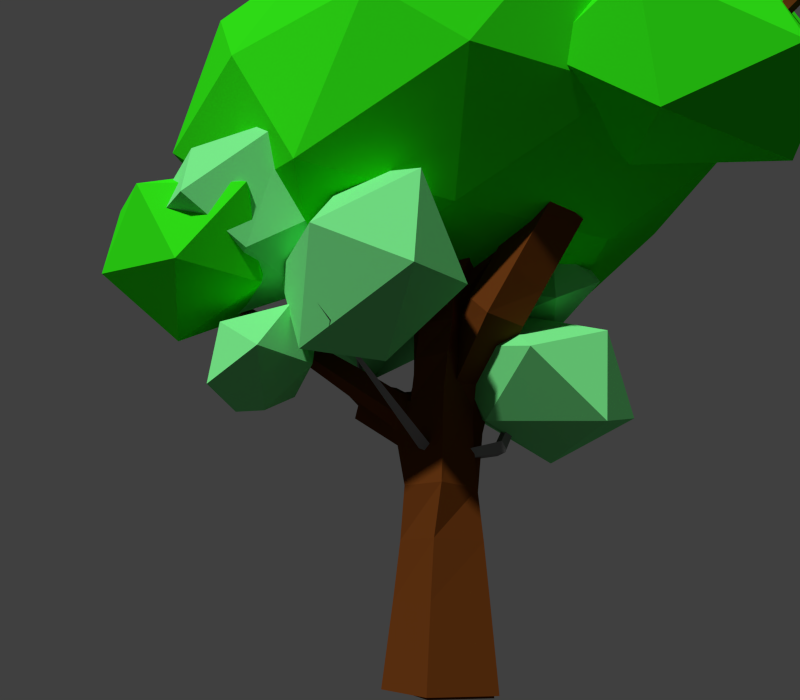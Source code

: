 # Source: fantacy_tree.blend  (saved by Blender 2.74.0; exported with 4.5.12 LTS)
import bpy
from mathutils import Matrix  # noqa: F401  (used for matrix-valued properties, if any)

bpy.ops.wm.read_factory_settings(use_empty=True)
scene = bpy.context.scene
scene.name = 'Scene'

# ---- collections
col_collection_1 = bpy.data.collections.new('Collection 1'); scene.collection.children.link(col_collection_1)

# ---- materials (node trees are filled in below, after node groups)
mat_leaf = bpy.data.materials.new('leaf')
mat_leaf.alpha_threshold = 0.0
mat_leaf.use_transparent_shadow = False
mat_leaf.diffuse_color = (0.03068, 0.8, 0.0091, 1.0)
mat_leaf.roughness = 0.5
mat_trunk_001 = bpy.data.materials.new('trunk.001')
mat_trunk_001.alpha_threshold = 0.0
mat_trunk_001.use_transparent_shadow = False
mat_trunk_001.diffuse_color = (0.1376, 0.03828, 0.006792, 1.0)
mat_trunk_001.roughness = 0.5
mat_trunk = bpy.data.materials.new('trunk')
mat_trunk.alpha_threshold = 0.0
mat_trunk.use_transparent_shadow = False
mat_trunk.diffuse_color = (0.2529, 0.2529, 0.2529, 1.0)
mat_trunk.roughness = 0.5
mat_trunk.line_color = (0.0, 0.0, 0.0, 1.0)
mat_material = bpy.data.materials.new('Material')
mat_material.alpha_threshold = 0.0
mat_material.use_transparent_shadow = False
mat_material.diffuse_color = (0.186, 0.8, 0.25, 1.0)
mat_material.roughness = 0.5

# ---- material node trees

# ---- world
world_world = bpy.data.worlds.new('World'); scene.world = world_world
world_world.color = (0.05088, 0.05088, 0.05088)
world_world.use_sun_shadow = False
world_world.sun_shadow_jitter_overblur = 0.0
world_world.cycles.sampling_method = 'MANUAL'
world_world.cycles.sample_map_resolution = 256

# ---- cameras
cam_camera = bpy.data.cameras.new('Camera')
cam_camera.clip_end = 100.0
cam_camera.lens = 35.0
cam_camera.sensor_width = 32.0
cam_camera.sensor_height = 18.0
cam_camera.ortho_scale = 7.314
cam_camera.dof.focus_distance = 0.0
cam_camera.dof.aperture_fstop = 128.0

# ---- meshes
me_icosphere_006 = bpy.data.meshes.new('Icosphere.006')
me_icosphere_006.from_pydata([(-0.002465, 0.01885, -0.8122), (0.7846, -0.5213, -0.2813), (-0.3263, -0.9359, -0.4406), (-1.192, -0.1213, -0.4209), (-0.2723, 0.9004, -0.3889), (0.8635, 0.6218, -0.4443), (0.2563, -0.8997, 0.3446), (-1.006, -0.5584, 0.4647), (-0.798, 0.7505, 0.4586), (0.2764, 0.8506, 0.3218), (0.9593, -0.01091, 0.4729), (-0.003855, -0.02216, 0.7936), (-0.2031, -0.6036, -0.8774), (0.4088, -0.3398, -0.6751), (0.199, -0.9114, -0.5583), (0.9437, 0.03908, -0.3643), (0.4805, 0.3654, -0.6854), (-0.6348, -0.03207, -0.6955), (-0.8178, -0.5805, -0.4374), (-0.1521, 0.6255, -0.7815), (-0.7521, 0.5142, -0.4257), (0.2986, 0.8594, -0.4445), (1.113, -0.2703, 0.1366), (1.03, 0.3521, -0.02598), (-0.0471, -1.09, 0.003857), (0.5966, -0.8261, -0.01302), (-1.158, -0.3486, 0.006486), (-0.9121, -1.063, 0.04333), (-0.6199, 0.9059, 0.05899), (-1.053, 0.3773, 0.03559), (0.6481, 0.8505, -0.05279), (1.265e-05, 1.0, -0.0002073), (0.7406, -0.5052, 0.4871), (-0.4266, -1.028, 0.4904), (-0.9018, 0.06519, 0.4277), (-0.2828, 0.8692, 0.415), (0.6937, 0.4897, 0.4246), (0.1462, -0.546, 0.6619), (0.5121, -0.07923, 0.8772), (-0.5252, -0.322, 0.6832), (-0.4548, 0.398, 0.6663), (0.1603, 0.4876, 0.6534)], [], [(0, 13, 12), (1, 13, 15), (0, 12, 17), (0, 17, 19), (0, 19, 16), (1, 15, 22), (2, 14, 24), (3, 18, 26), (4, 20, 28), (5, 21, 30), (1, 22, 25), (2, 24, 27), (3, 26, 29), (4, 28, 31), (5, 30, 23), (6, 32, 37), (7, 33, 39), (8, 34, 40), (9, 35, 41), (10, 36, 38), (38, 41, 11), (38, 36, 41), (36, 9, 41), (41, 40, 11), (41, 35, 40), (35, 8, 40), (40, 39, 11), (40, 34, 39), (34, 7, 39), (39, 37, 11), (39, 33, 37), (33, 6, 37), (37, 38, 11), (37, 32, 38), (32, 10, 38), (23, 36, 10), (23, 30, 36), (30, 9, 36), (31, 35, 9), (31, 28, 35), (28, 8, 35), (29, 34, 8), (29, 26, 34), (26, 7, 34), (27, 33, 7), (27, 24, 33), (24, 6, 33), (25, 32, 6), (25, 22, 32), (22, 10, 32), (30, 31, 9), (30, 21, 31), (21, 4, 31), (28, 29, 8), (28, 20, 29), (20, 3, 29), (26, 27, 7), (26, 18, 27), (18, 2, 27), (24, 25, 6), (24, 14, 25), (14, 1, 25), (22, 23, 10), (22, 15, 23), (15, 5, 23), (16, 21, 5), (16, 19, 21), (19, 4, 21), (19, 20, 4), (19, 17, 20), (17, 3, 20), (17, 18, 3), (17, 12, 18), (12, 2, 18), (15, 16, 5), (15, 13, 16), (13, 0, 16), (12, 14, 2), (12, 13, 14), (13, 1, 14)])
me_icosphere_006.materials.append(mat_leaf)
me_icosphere_006.use_remesh_preserve_volume = False
me_icosphere_006.use_remesh_preserve_attributes = False
me_icosphere_006.use_mirror_vertex_groups = False
me_icosphere_006.update()
me_plane_003 = bpy.data.meshes.new('Plane.003')
me_plane_003.from_pydata([(0.0, 0.0, 0.0), (0.2231, 2.161e-08, 1.953), (0.07964, 0.2945, 3.303), (1.147, 0.1362, 4.025), (-0.3506, 0.2832, 5.276), (1.772, 0.5873, 5.199)], [(0, 1), (1, 2), (2, 3), (2, 4), (3, 5)], [])
me_plane_003.materials.append(mat_trunk_001)
me_plane_003.use_remesh_preserve_volume = False
me_plane_003.use_remesh_preserve_attributes = False
me_plane_003.use_mirror_vertex_groups = False
me_plane_003.update()
me_plane_002 = bpy.data.meshes.new('Plane.002')
me_plane_002.from_pydata([(0.4548, 0.4564, -0.03751), (0.4548, -0.4564, -0.03751), (-0.4548, -0.4564, 0.03751), (-0.4548, 0.4564, 0.03751), (0.2291, 1.687, 5.284), (0.4362, 1.673, 5.255), (0.3723, 1.657, 5.494), (0.1603, 1.676, 5.529), (-0.9277, -1.484, 6.158), (-1.212, -1.415, 6.228), (-1.06, -1.296, 6.321), (-0.7881, -1.367, 6.259), (-1.944, -0.407, 4.06), (-1.925, -0.2057, 4.004), (-1.887, -0.1708, 4.25), (-1.915, -0.3704, 4.314), (-0.6538, 3.054, 6.81), (-0.5318, 3.044, 6.789), (-0.5503, 3.001, 6.89), (-0.6736, 3.012, 6.913), (2.48, 1.214, 5.879), (2.616, 1.087, 5.862), (2.616, 1.063, 5.979), (2.479, 1.189, 5.996), (4.434, 1.944, 6.873), (4.425, 1.835, 6.838), (4.3, 1.764, 6.859), (4.306, 1.871, 6.894), (0.223, 0.1545, 9.316), (0.1662, 0.09584, 9.363), (0.1061, 0.1377, 9.316), (0.1624, 0.1969, 9.271), (-0.05523, -1.93, 7.885), (-0.1706, -1.971, 7.918), (-0.1487, -1.882, 7.965), (-0.03493, -1.844, 7.934), (0.4608, 0.3858, 0.8935), (0.4608, -0.3858, 0.8935), (-0.3082, -0.3858, 0.9569), (-0.3082, 0.3858, 0.9569), (0.4641, 0.3329, 1.554), (0.4816, -0.3383, 1.554), (-0.1872, -0.3557, 1.61), (-0.2047, 0.3154, 1.61), (0.4731, 0.2691, 2.141), (0.5979, -0.2997, 2.141), (0.03102, -0.4241, 2.189), (-0.09382, 0.1447, 2.189), (0.4938, 0.1972, 3.203), (0.6158, -0.248, 3.203), (0.1028, -0.3694, 3.176), (-0.009398, 0.0581, 3.176), (0.5329, 0.1394, 3.608), (0.7203, -0.2486, 3.608), (0.3324, -0.4359, 3.62), (0.145, -0.04788, 3.62), (0.5829, 0.0924, 3.982), (0.818, -0.2342, 3.982), (0.4915, -0.4692, 3.994), (0.2564, -0.1426, 3.994), (0.6034, 0.0718, 4.338), (0.8375, -0.2217, 4.338), (0.5442, -0.4558, 4.348), (0.31, -0.1623, 4.348), (0.4182, 0.2149, 4.627), (0.7286, 0.2209, 4.627), (0.6328, 0.09723, 5.012), (0.4174, 0.1397, 4.928), (0.4267, 0.4644, 4.703), (0.7104, 0.4699, 4.703), (0.711, 0.4011, 4.978), (0.4279, 0.3952, 4.978), (0.4343, 0.6839, 4.771), (0.6943, 0.689, 4.771), (0.6955, 0.6256, 5.023), (0.4355, 0.6205, 5.023), (0.4412, 0.8861, 4.833), (0.6794, 0.8907, 4.833), (0.6806, 0.8326, 5.064), (0.4423, 0.8279, 5.064), (0.4477, 1.076, 4.891), (0.6655, 1.08, 4.891), (0.6609, 1.033, 5.109), (0.4333, 1.039, 5.121), (0.3899, 1.324, 5.024), (0.6095, 1.306, 4.998), (0.5436, 1.327, 5.272), (0.3114, 1.359, 5.313), (0.5672, -0.5899, 4.757), (0.2805, -0.4595, 4.759), (0.3451, -0.2238, 5.023), (0.6004, -0.408, 5.023), (0.318, -0.7852, 5.017), (0.01748, -0.6713, 5.044), (0.1362, -0.5251, 5.25), (0.4522, -0.6099, 5.226), (-0.06975, -0.9831, 5.361), (-0.376, -0.8832, 5.407), (-0.2446, -0.7362, 5.575), (0.06316, -0.8404, 5.533), (-0.4594, -1.171, 5.701), (-0.7656, -1.083, 5.76), (-0.6195, -0.9452, 5.897), (-0.3202, -1.034, 5.842), (-0.7651, -1.34, 5.98), (-1.065, -1.263, 6.048), (-0.9112, -1.134, 6.159), (-0.6202, -1.213, 6.096), (-0.1887, -0.3904, 2.767), (-0.2792, 0.02207, 2.767), (-0.4648, -0.4228, 2.953), (-0.5392, -0.06035, 2.949), (-0.3594, -0.04038, 3.278), (-0.2841, -0.4, 3.287), (-0.8519, -0.4237, 3.24), (-0.8857, -0.1092, 3.209), (-0.7652, -0.06796, 3.527), (-0.737, -0.3815, 3.563), (-1.292, -0.4083, 3.576), (-1.298, -0.1358, 3.527), (-1.216, -0.09508, 3.828), (-1.217, -0.3664, 3.882), (-1.679, -0.3984, 3.868), (-1.666, -0.1635, 3.811), (-1.612, -0.1247, 4.088), (-1.633, -0.3581, 4.152), (-0.0602, 2.108, 5.753), (0.1175, 2.11, 5.74), (0.1055, 2.022, 5.881), (-0.07272, 2.02, 5.895), (-0.2581, 2.392, 6.073), (-0.09169, 2.389, 6.055), (-0.1071, 2.313, 6.189), (-0.2741, 2.316, 6.207), (-0.4185, 2.628, 6.338), (-0.2628, 2.622, 6.318), (-0.2805, 2.556, 6.444), (-0.4367, 2.563, 6.465), (-0.5399, 2.818, 6.551), (-0.395, 2.81, 6.529), (-0.414, 2.753, 6.648), (-0.5596, 2.762, 6.67), (-0.6193, 2.961, 6.709), (-0.4854, 2.951, 6.686), (-0.5048, 2.902, 6.797), (-0.6396, 2.913, 6.821), (0.8168, 0.196, 4.8), (1.009, -0.05153, 4.8), (0.8257, -0.1542, 5.044), (0.9959, 0.3198, 4.976), (1.173, 0.09169, 4.976), (0.998, 0.05963, 5.209), (0.7999, 0.2683, 5.209), (1.153, 0.4286, 5.131), (1.32, 0.2185, 5.131), (1.166, 0.1679, 5.346), (0.9906, 0.3685, 5.346), (1.351, 0.5529, 5.279), (1.522, 0.3663, 5.281), (1.401, 0.274, 5.479), (1.231, 0.461, 5.477), (1.595, 0.697, 5.424), (1.768, 0.5312, 5.427), (1.654, 0.4445, 5.611), (1.482, 0.6107, 5.607), (1.843, 0.841, 5.564), (2.014, 0.6938, 5.568), (1.919, 0.6188, 5.738), (1.735, 0.7603, 5.733), (2.109, 0.9945, 5.701), (2.33, 0.8911, 5.713), (2.419, 0.9115, 5.891), (2.162, 0.9962, 5.875), (2.953, 1.394, 6.149), (2.979, 1.238, 6.099), (2.819, 1.143, 6.142), (2.785, 1.296, 6.191), (3.44, 1.595, 6.329), (3.455, 1.448, 6.283), (3.293, 1.354, 6.32), (3.278, 1.5, 6.366), (3.836, 1.754, 6.493), (3.843, 1.617, 6.448), (3.69, 1.529, 6.477), (3.683, 1.665, 6.521), (4.136, 1.868, 6.644), (4.136, 1.74, 6.602), (3.992, 1.657, 6.625), (3.991, 1.784, 6.668), (4.338, 1.933, 6.77), (4.332, 1.814, 6.732), (4.197, 1.736, 6.754), (4.201, 1.854, 6.793), (0.744, -0.07995, 5.325), (0.5348, -0.344, 5.339), (0.2968, -0.1468, 5.325), (0.487, 0.1102, 5.325), (0.6738, -0.004301, 5.597), (0.5259, -0.2847, 5.605), (0.262, -0.1419, 5.597), (0.3991, 0.1328, 5.597), (0.6078, 0.04467, 5.857), (0.5123, -0.2344, 5.857), (0.2332, -0.1389, 5.857), (0.3287, 0.1402, 5.857), (0.5676, 0.06448, 6.11), (0.4948, -0.2093, 6.11), (0.2211, -0.1365, 6.11), (0.2938, 0.1372, 6.11), (0.5606, 0.06043, 6.355), (0.4908, -0.2023, 6.355), (0.2281, -0.1325, 6.355), (0.2979, 0.1302, 6.355), (0.5187, -0.02993, 6.92), (0.4414, -0.24, 6.883), (0.2195, -0.1105, 6.92), (0.3309, 0.07476, 6.92), (0.4959, -0.05261, 7.108), (0.387, -0.2137, 7.108), (0.225, -0.1045, 7.108), (0.3351, 0.0531, 7.108), (0.4766, -0.06495, 7.27), (0.3712, -0.2043, 7.274), (0.2318, -0.1003, 7.27), (0.3369, 0.03928, 7.267), (0.4405, -0.03837, 7.575), (0.3434, -0.1603, 7.597), (0.2208, -0.07007, 7.575), (0.3177, 0.0521, 7.555), (0.3871, 0.01049, 7.998), (0.2981, -0.09612, 8.033), (0.1905, -0.01788, 7.998), (0.2792, 0.08898, 7.966), (0.3306, 0.06412, 8.44), (0.2496, -0.02873, 8.482), (0.1555, 0.03885, 8.44), (0.2362, 0.132, 8.399), (0.2803, 0.111, 8.835), (0.2073, 0.03069, 8.883), (0.1255, 0.0887, 8.835), (0.1983, 0.1694, 8.789), (0.2428, 0.1431, 9.138), (0.1778, 0.07419, 9.188), (0.1074, 0.1236, 9.138), (0.1721, 0.1929, 9.09), (0.4954, -0.3537, 6.661), (0.2758, -0.3503, 6.661), (0.2419, -0.2385, 6.845), (0.4519, -0.5388, 6.797), (0.2626, -0.5442, 6.806), (0.2198, -0.4335, 6.958), (0.4034, -0.4516, 6.95), (0.3541, -0.8482, 7.042), (0.1735, -0.8746, 7.063), (0.1789, -0.761, 7.184), (0.3399, -0.7405, 7.165), (0.2104, -1.203, 7.321), (0.04499, -1.239, 7.349), (0.06402, -1.127, 7.445), (0.2286, -1.093, 7.418), (0.07956, -1.527, 7.575), (-0.07013, -1.568, 7.608), (-0.04811, -1.461, 7.684), (0.1006, -1.422, 7.652), (-0.01426, -1.779, 7.771), (-0.1475, -1.822, 7.805), (-0.1243, -1.722, 7.864), (0.00763, -1.681, 7.832), (0.4182, 0.2149, 4.627), (0.7286, 0.2209, 4.627), (0.6328, 0.09723, 5.012), (0.4174, 0.1397, 4.928)], [], [(49, 46, 45), (47, 51, 48), (88, 89, 62), (210, 246, 211), (49, 50, 46), (47, 48, 44), (216, 213, 209), (50, 108, 46), (47, 44, 40, 43), (46, 47, 43, 42), (45, 46, 42, 41), (44, 45, 41, 40), (108, 109, 46), (43, 40, 36, 39), (42, 43, 39, 38), (41, 42, 38, 37), (89, 67, 63), (214, 245, 213), (40, 41, 37, 36), (246, 215, 211), (89, 90, 67), (39, 36, 0, 3), (38, 39, 3, 2), (247, 214, 215), (37, 38, 2, 1), (36, 37, 1, 0), (35, 34, 33, 32), (61, 147, 88, 62), (31, 30, 29, 28), (27, 26, 25, 24), (146, 270, 271, 67), (64, 269, 270, 146), (19, 18, 17, 16), (15, 14, 13, 12), (247, 215, 246), (62, 89, 63), (48, 49, 45, 44), (11, 10, 9, 8), (60, 63, 64, 65), (147, 61, 60, 65), (66, 146, 67, 90), (245, 210, 209, 213), (0, 1, 2, 3), (245, 246, 210), (211, 215, 216), (67, 271, 268, 63), (109, 51, 47, 46), (146, 147, 65, 64), (216, 209, 212, 211), (63, 268, 269, 64), (88, 147, 148, 91), (52, 53, 49, 48), (53, 54, 50, 49), (54, 55, 51, 50), (55, 52, 48, 51), (56, 57, 53, 52), (57, 58, 54, 53), (58, 59, 55, 54), (59, 56, 52, 55), (60, 61, 57, 56), (61, 62, 58, 57), (62, 63, 59, 58), (63, 60, 56, 59), (68, 69, 269, 268), (69, 70, 270, 269), (70, 71, 271, 270), (71, 68, 268, 271), (72, 73, 69, 68), (73, 74, 70, 69), (74, 75, 71, 70), (75, 72, 68, 71), (76, 77, 73, 72), (77, 78, 74, 73), (78, 79, 75, 74), (79, 76, 72, 75), (80, 81, 77, 76), (81, 82, 78, 77), (82, 83, 79, 78), (83, 80, 76, 79), (84, 85, 81, 80), (85, 86, 82, 81), (86, 87, 83, 82), (87, 84, 80, 83), (4, 5, 85, 84), (5, 6, 86, 85), (6, 7, 87, 86), (7, 4, 84, 87), (92, 93, 89, 88), (93, 94, 90, 89), (94, 95, 91, 90), (95, 92, 88, 91), (96, 97, 93, 92), (97, 98, 94, 93), (98, 99, 95, 94), (99, 96, 92, 95), (100, 101, 97, 96), (101, 102, 98, 97), (102, 103, 99, 98), (103, 100, 96, 99), (104, 105, 101, 100), (105, 106, 102, 101), (106, 107, 103, 102), (107, 104, 100, 103), (8, 9, 105, 104), (9, 10, 106, 105), (10, 11, 107, 106), (11, 8, 104, 107), (110, 111, 109, 108), (111, 112, 51, 109), (112, 113, 50, 51), (113, 110, 108, 50), (114, 115, 111, 110), (115, 116, 112, 111), (116, 117, 113, 112), (117, 114, 110, 113), (118, 119, 115, 114), (119, 120, 116, 115), (120, 121, 117, 116), (121, 118, 114, 117), (122, 123, 119, 118), (123, 124, 120, 119), (124, 125, 121, 120), (125, 122, 118, 121), (12, 13, 123, 122), (13, 14, 124, 123), (14, 15, 125, 124), (15, 12, 122, 125), (126, 127, 5, 4), (127, 128, 6, 5), (128, 129, 7, 6), (129, 126, 4, 7), (130, 131, 127, 126), (131, 132, 128, 127), (132, 133, 129, 128), (133, 130, 126, 129), (134, 135, 131, 130), (135, 136, 132, 131), (136, 137, 133, 132), (137, 134, 130, 133), (138, 139, 135, 134), (139, 140, 136, 135), (140, 141, 137, 136), (141, 138, 134, 137), (142, 143, 139, 138), (143, 144, 140, 139), (144, 145, 141, 140), (145, 142, 138, 141), (16, 17, 143, 142), (17, 18, 144, 143), (18, 19, 145, 144), (19, 16, 142, 145), (149, 150, 147, 146), (150, 151, 148, 147), (151, 152, 66, 148), (152, 149, 146, 66), (153, 154, 150, 149), (154, 155, 151, 150), (155, 156, 152, 151), (156, 153, 149, 152), (157, 158, 154, 153), (158, 159, 155, 154), (159, 160, 156, 155), (160, 157, 153, 156), (161, 162, 158, 157), (162, 163, 159, 158), (163, 164, 160, 159), (164, 161, 157, 160), (165, 166, 162, 161), (166, 167, 163, 162), (167, 168, 164, 163), (168, 165, 161, 164), (169, 170, 166, 165), (170, 171, 167, 166), (171, 172, 168, 167), (172, 169, 165, 168), (20, 21, 170, 169), (21, 22, 171, 170), (22, 23, 172, 171), (23, 20, 169, 172), (173, 174, 21, 20), (174, 175, 22, 21), (175, 176, 23, 22), (176, 173, 20, 23), (177, 178, 174, 173), (178, 179, 175, 174), (179, 180, 176, 175), (180, 177, 173, 176), (181, 182, 178, 177), (182, 183, 179, 178), (183, 184, 180, 179), (184, 181, 177, 180), (185, 186, 182, 181), (186, 187, 183, 182), (187, 188, 184, 183), (188, 185, 181, 184), (189, 190, 186, 185), (190, 191, 187, 186), (191, 192, 188, 187), (192, 189, 185, 188), (24, 25, 190, 189), (25, 26, 191, 190), (26, 27, 192, 191), (27, 24, 189, 192), (193, 194, 91, 148), (194, 195, 90, 91), (195, 196, 66, 90), (196, 193, 148, 66), (197, 198, 194, 193), (198, 199, 195, 194), (199, 200, 196, 195), (200, 197, 193, 196), (201, 202, 198, 197), (202, 203, 199, 198), (203, 204, 200, 199), (204, 201, 197, 200), (205, 206, 202, 201), (206, 207, 203, 202), (207, 208, 204, 203), (208, 205, 201, 204), (209, 210, 206, 205), (210, 211, 207, 206), (211, 212, 208, 207), (212, 209, 205, 208), (217, 218, 214, 213), (218, 219, 215, 214), (219, 220, 216, 215), (220, 217, 213, 216), (221, 222, 218, 217), (222, 223, 219, 218), (223, 224, 220, 219), (224, 221, 217, 220), (225, 226, 222, 221), (226, 227, 223, 222), (227, 228, 224, 223), (228, 225, 221, 224), (229, 230, 226, 225), (230, 231, 227, 226), (231, 232, 228, 227), (232, 229, 225, 228), (233, 234, 230, 229), (234, 235, 231, 230), (235, 236, 232, 231), (236, 233, 229, 232), (237, 238, 234, 233), (238, 239, 235, 234), (239, 240, 236, 235), (240, 237, 233, 236), (241, 242, 238, 237), (242, 243, 239, 238), (243, 244, 240, 239), (244, 241, 237, 240), (28, 29, 242, 241), (29, 30, 243, 242), (30, 31, 244, 243), (31, 28, 241, 244), (248, 249, 246, 245), (249, 250, 247, 246), (250, 251, 214, 247), (251, 248, 245, 214), (252, 253, 249, 248), (253, 254, 250, 249), (254, 255, 251, 250), (255, 252, 248, 251), (256, 257, 253, 252), (257, 258, 254, 253), (258, 259, 255, 254), (259, 256, 252, 255), (260, 261, 257, 256), (261, 262, 258, 257), (262, 263, 259, 258), (263, 260, 256, 259), (264, 265, 261, 260), (265, 266, 262, 261), (266, 267, 263, 262), (267, 264, 260, 263), (32, 33, 265, 264), (33, 34, 266, 265), (34, 35, 267, 266), (35, 32, 264, 267)])
me_plane_002.materials.append(mat_trunk_001)
me_plane_002.use_remesh_preserve_volume = False
me_plane_002.use_remesh_preserve_attributes = False
me_plane_002.use_mirror_vertex_groups = False
me_plane_002.update()
me_plane = bpy.data.meshes.new('Plane')
me_plane.from_pydata([(0.0, 0.0, 0.0), (0.2231, 2.161e-08, 2.705), (0.2789, -2.403e-07, 4.685), (1.283, -3.621e-07, 5.828), (-0.8924, -4.354e-07, 5.884), (-1.366, -1.454e-07, 3.597), (1.394, -4.886e-07, 6.804)], [(0, 1), (1, 2), (2, 3), (2, 4), (1, 5), (3, 6)], [])
me_plane.materials.append(mat_trunk_001)
me_plane.use_remesh_preserve_volume = False
me_plane.use_remesh_preserve_attributes = False
me_plane.use_mirror_vertex_groups = False
me_plane.update()
me_icosphere_004 = bpy.data.meshes.new('Icosphere.004')
me_icosphere_004.from_pydata([(-4.398, -0.5841, -3.265), (-3.106, -0.3325, -1.699), (-4.648, -1.668, -1.549), (-6.273, -0.8672, -2.499), (-5.735, 0.9633, -3.236), (-3.778, 1.294, -2.742), (-4.259, -0.665, 0.4523), (-6.531, -0.9193, -0.2316), (-6.812, 0.8357, -1.502), (-5.27, 2.171, -1.653), (-3.593, 1.607, -0.8367), (-5.863, 1.209, 0.2585), (0.2659, 0.4059, -1.21), (1.06, -0.1833, -0.7041), (-0.1317, -0.71, -0.5572), (-0.8343, 0.4277, -0.5132), (-0.2416, 1.961, -0.5328), (0.9428, 1.652, -0.6641), (0.4059, -0.4807, 0.3353), (-0.723, -0.1102, 0.4239), (-0.8228, 1.597, 0.4584), (0.1175, 2.533, 0.4669), (1.044, 1.063, 0.2831), (-0.0664, 1.058, 0.9887), (-0.9675, -2.936, -4.23), (-1.603, -3.674, -3.904), (-2.056, -3.024, -4.304), (-1.503, -2.251, -4.082), (-0.7376, -2.387, -3.403), (-0.6702, -3.264, -3.34), (-2.708, -3.449, -3.489), (-2.469, -2.566, -3.664), (-1.536, -2.156, -3.1), (-0.9513, -2.745, -2.54), (-1.586, -3.578, -2.941), (-2.122, -2.893, -2.793), (1.895, 0.007931, -6.093), (1.895, -0.7252, -6.093), (1.277, -0.7252, -6.488), (1.277, 0.007931, -6.488), (0.7109, -0.2146, -4.668), (0.7109, -0.5027, -4.668), (0.5188, -0.5154, -4.928), (0.4999, -0.2007, -4.904), (-4.587, 0.3206, -2.165), (-4.57, 0.3481, -2.135), (-4.579, 0.3341, -2.1), (-4.597, 0.3058, -2.128), (0.1336, 0.2974, -0.6269), (0.1569, 0.2134, -0.5977), (0.05963, 0.1951, -0.603), (0.03664, 0.2793, -0.6316), (-1.509, -2.587, -3.822), (-1.541, -2.588, -3.853), (-1.567, -2.568, -3.821), (-1.535, -2.567, -3.79), (1.455, -0.07679, -5.563), (1.455, -0.6405, -5.563), (0.9805, -0.6405, -5.867), (0.9805, -0.07679, -5.867), (1.183, -0.1294, -5.234), (1.183, -0.5879, -5.234), (0.7963, -0.5879, -5.481), (0.7963, -0.1294, -5.481), (0.9501, -0.1742, -4.954), (0.9501, -0.5431, -4.954), (0.6393, -0.5431, -5.153), (0.6393, -0.1742, -5.153), (0.4213, -0.2045, -4.534), (0.4213, -0.5128, -4.534), (0.3069, -0.5128, -4.82), (0.3069, -0.2045, -4.82), (0.01202, -0.2297, -4.372), (0.04692, -0.5239, -4.385), (-0.03964, -0.5617, -4.611), (-0.07454, -0.2968, -4.598), (-0.2349, -0.2461, -4.099), (-0.2406, -0.5347, -4.103), (-0.4778, -0.5302, -4.142), (-0.4024, -0.2808, -4.216), (-0.3565, -0.2334, -3.819), (-0.3565, -0.4838, -3.819), (-0.5899, -0.4838, -3.91), (-0.5899, -0.2334, -3.91), (-0.4869, -0.2756, -3.589), (-0.4835, -0.4286, -3.586), (-0.6693, -0.3984, -3.628), (-0.6625, -0.2472, -3.665), (-0.8641, -0.1838, -3.588), (-0.8081, -0.1025, -3.494), (-0.8931, -0.1201, -3.384), (-0.884, -0.23, -3.446), (-1.263, 0.04284, -3.544), (-1.187, 0.1259, -3.472), (-1.239, 0.08171, -3.358), (-1.315, -0.00137, -3.43), (-1.569, 0.2052, -3.506), (-1.501, 0.2813, -3.44), (-1.547, 0.2406, -3.337), (-1.615, 0.1644, -3.403), (-1.857, 0.3543, -3.47), (-1.797, 0.4242, -3.409), (-1.838, 0.3866, -3.315), (-1.898, 0.3167, -3.376), (-2.125, 0.4912, -3.436), (-2.071, 0.5554, -3.38), (-2.107, 0.5204, -3.295), (-2.162, 0.4559, -3.35), (-2.456, 0.5663, -3.439), (-2.405, 0.6268, -3.388), (-2.444, 0.5907, -3.312), (-2.495, 0.53, -3.365), (-2.89, 0.5512, -3.426), (-2.83, 0.6165, -3.395), (-2.872, 0.5784, -3.32), (-2.935, 0.5116, -3.349), (-3.465, 0.4126, -3.205), (-3.405, 0.4753, -3.206), (-3.444, 0.4405, -3.113), (-3.506, 0.3767, -3.104), (-3.984, 0.2944, -2.639), (-3.939, 0.3444, -2.642), (-3.966, 0.3182, -2.551), (-4.012, 0.2671, -2.546), (-4.322, 0.2538, -2.294), (-4.294, 0.2923, -2.269), (-4.309, 0.273, -2.212), (-4.339, 0.2334, -2.234), (-4.503, 0.2735, -2.185), (-4.484, 0.3049, -2.152), (-4.493, 0.2894, -2.111), (-4.515, 0.257, -2.142), (-0.5582, -0.2326, -3.319), (-0.5222, -0.3796, -3.286), (-0.6745, -0.3797, -3.296), (-0.7125, -0.2474, -3.279), (-0.5208, -0.2023, -3.094), (-0.4943, -0.356, -3.071), (-0.6491, -0.3799, -3.053), (-0.6756, -0.2262, -3.076), (-0.5085, -0.1811, -2.944), (-0.4827, -0.3276, -2.921), (-0.631, -0.3507, -2.905), (-0.6567, -0.2042, -2.928), (-0.4712, -0.1471, -2.755), (-0.4451, -0.2864, -2.73), (-0.5884, -0.3093, -2.717), (-0.6144, -0.17, -2.742), (-0.411, -0.1011, -2.527), (-0.3848, -0.2337, -2.501), (-0.5231, -0.2563, -2.491), (-0.5493, -0.1237, -2.517), (-0.3374, -0.04812, -2.279), (-0.3111, -0.1744, -2.251), (-0.4447, -0.1967, -2.244), (-0.4709, -0.07039, -2.271), (-0.2573, 0.008039, -2.021), (-0.231, -0.1122, -1.992), (-0.36, -0.1342, -1.988), (-0.3861, -0.01387, -2.016), (-0.1759, 0.06447, -1.764), (-0.1498, -0.05006, -1.735), (-0.2742, -0.07161, -1.732), (-0.3002, 0.04296, -1.761), (-0.09773, 0.1188, -1.517), (-0.0719, 0.009797, -1.487), (-0.1917, -0.01132, -1.486), (-0.2175, 0.09773, -1.516), (-0.02638, 0.169, -1.285), (-0.0008528, 0.06535, -1.255), (-0.1162, 0.0447, -1.256), (-0.1416, 0.1484, -1.286), (0.035, 0.2134, -1.076), (0.06015, 0.1149, -1.046), (-0.05069, 0.09476, -1.048), (-0.07572, 0.1933, -1.078), (0.08367, 0.2505, -0.8932), (0.1084, 0.157, -0.863), (0.001973, 0.1373, -0.8668), (-0.02256, 0.2309, -0.8967), (0.1172, 0.2788, -0.7423), (0.1413, 0.1902, -0.7123), (0.03942, 0.1712, -0.7172), (0.01551, 0.2599, -0.7467), (-0.1698, -0.7737, -4.302), (-0.2951, -0.7671, -4.467), (-0.5006, -0.7073, -4.244), (-0.3523, -0.7274, -4.127), (-0.3599, -1.156, -4.191), (-0.5254, -1.166, -4.339), (-0.6626, -1.08, -4.185), (-0.497, -1.07, -4.037), (-0.5944, -1.44, -4.119), (-0.7325, -1.447, -4.245), (-0.8465, -1.373, -4.114), (-0.7084, -1.365, -3.989), (-0.8259, -1.703, -4.056), (-0.941, -1.709, -4.162), (-1.036, -1.644, -4.052), (-0.9206, -1.639, -3.945), (-1.035, -1.941, -3.998), (-1.13, -1.944, -4.088), (-1.208, -1.89, -3.995), (-1.113, -1.886, -3.906), (-1.212, -2.149, -3.947), (-1.289, -2.151, -4.02), (-1.352, -2.106, -3.945), (-1.275, -2.103, -3.871), (-1.352, -2.326, -3.901), (-1.413, -2.328, -3.959), (-1.462, -2.291, -3.899), (-1.402, -2.29, -3.84), (-1.452, -2.473, -3.859), (-1.497, -2.473, -3.904), (-1.535, -2.445, -3.858), (-1.489, -2.444, -3.813)], [], [(0, 1, 2), (1, 0, 5), (0, 2, 3), (0, 3, 4), (0, 4, 5), (1, 5, 10), (2, 1, 6), (3, 2, 7), (4, 3, 8), (5, 4, 9), (1, 10, 6), (2, 6, 7), (3, 7, 8), (4, 8, 9), (5, 9, 10), (6, 10, 11), (7, 6, 11), (8, 7, 11), (9, 8, 11), (10, 9, 11), (12, 13, 14), (13, 12, 17), (12, 14, 15), (12, 15, 16), (12, 16, 17), (13, 17, 22), (14, 13, 18), (15, 14, 19), (16, 15, 20), (17, 16, 21), (13, 22, 18), (14, 18, 19), (15, 19, 20), (16, 20, 21), (17, 21, 22), (18, 22, 23), (19, 18, 23), (20, 19, 23), (21, 20, 23), (22, 21, 23), (24, 25, 26), (25, 24, 29), (24, 26, 27), (24, 27, 28), (24, 28, 29), (25, 29, 34), (26, 25, 30), (27, 26, 31), (28, 27, 32), (29, 28, 33), (25, 34, 30), (26, 30, 31), (27, 31, 32), (28, 32, 33), (29, 33, 34), (30, 34, 35), (31, 30, 35), (32, 31, 35), (33, 32, 35), (34, 33, 35), (63, 60, 56, 59), (88, 87, 86), (78, 186, 187), (76, 72, 79), (90, 135, 132, 89), (77, 78, 187), (62, 63, 59, 58), (73, 184, 74), (134, 86, 85, 133), (91, 88, 86), (78, 79, 186), (132, 133, 85, 84), (73, 77, 184), (61, 62, 58, 57), (60, 61, 57, 56), (77, 187, 184), (88, 89, 87), (79, 72, 75), (186, 79, 75, 185), (72, 76, 77, 73), (59, 56, 36, 39), (89, 132, 84, 87), (58, 59, 39, 38), (57, 58, 38, 37), (56, 57, 37, 36), (90, 91, 135), (55, 54, 53, 52), (51, 50, 49, 48), (47, 46, 45, 44), (36, 37, 38, 39), (64, 65, 61, 60), (65, 66, 62, 61), (66, 67, 63, 62), (67, 64, 60, 63), (40, 41, 65, 64), (41, 42, 66, 65), (42, 43, 67, 66), (43, 40, 64, 67), (68, 69, 41, 40), (69, 70, 42, 41), (70, 71, 43, 42), (71, 68, 40, 43), (72, 73, 69, 68), (73, 74, 70, 69), (74, 75, 71, 70), (75, 72, 68, 71), (80, 81, 77, 76), (81, 82, 78, 77), (82, 83, 79, 78), (83, 80, 76, 79), (84, 85, 81, 80), (85, 86, 82, 81), (86, 87, 83, 82), (87, 84, 80, 83), (92, 93, 89, 88), (93, 94, 90, 89), (94, 95, 91, 90), (95, 92, 88, 91), (96, 97, 93, 92), (97, 98, 94, 93), (98, 99, 95, 94), (99, 96, 92, 95), (100, 101, 97, 96), (101, 102, 98, 97), (102, 103, 99, 98), (103, 100, 96, 99), (104, 105, 101, 100), (105, 106, 102, 101), (106, 107, 103, 102), (107, 104, 100, 103), (108, 109, 105, 104), (109, 110, 106, 105), (110, 111, 107, 106), (111, 108, 104, 107), (112, 113, 109, 108), (113, 114, 110, 109), (114, 115, 111, 110), (115, 112, 108, 111), (116, 117, 113, 112), (117, 118, 114, 113), (118, 119, 115, 114), (119, 116, 112, 115), (120, 121, 117, 116), (121, 122, 118, 117), (122, 123, 119, 118), (123, 120, 116, 119), (124, 125, 121, 120), (125, 126, 122, 121), (126, 127, 123, 122), (127, 124, 120, 123), (128, 129, 125, 124), (129, 130, 126, 125), (130, 131, 127, 126), (131, 128, 124, 127), (44, 45, 129, 128), (45, 46, 130, 129), (46, 47, 131, 130), (47, 44, 128, 131), (136, 137, 133, 132), (137, 138, 134, 133), (138, 139, 135, 134), (139, 136, 132, 135), (140, 141, 137, 136), (141, 142, 138, 137), (142, 143, 139, 138), (143, 140, 136, 139), (144, 145, 141, 140), (145, 146, 142, 141), (146, 147, 143, 142), (147, 144, 140, 143), (148, 149, 145, 144), (149, 150, 146, 145), (150, 151, 147, 146), (151, 148, 144, 147), (152, 153, 149, 148), (153, 154, 150, 149), (154, 155, 151, 150), (155, 152, 148, 151), (156, 157, 153, 152), (157, 158, 154, 153), (158, 159, 155, 154), (159, 156, 152, 155), (160, 161, 157, 156), (161, 162, 158, 157), (162, 163, 159, 158), (163, 160, 156, 159), (164, 165, 161, 160), (165, 166, 162, 161), (166, 167, 163, 162), (167, 164, 160, 163), (168, 169, 165, 164), (169, 170, 166, 165), (170, 171, 167, 166), (171, 168, 164, 167), (172, 173, 169, 168), (173, 174, 170, 169), (174, 175, 171, 170), (175, 172, 168, 171), (176, 177, 173, 172), (177, 178, 174, 173), (178, 179, 175, 174), (179, 176, 172, 175), (180, 181, 177, 176), (181, 182, 178, 177), (182, 183, 179, 178), (183, 180, 176, 179), (48, 49, 181, 180), (49, 50, 182, 181), (50, 51, 183, 182), (51, 48, 180, 183), (188, 189, 185, 184), (189, 190, 186, 185), (190, 191, 187, 186), (191, 188, 184, 187), (192, 193, 189, 188), (193, 194, 190, 189), (194, 195, 191, 190), (195, 192, 188, 191), (196, 197, 193, 192), (197, 198, 194, 193), (198, 199, 195, 194), (199, 196, 192, 195), (200, 201, 197, 196), (201, 202, 198, 197), (202, 203, 199, 198), (203, 200, 196, 199), (204, 205, 201, 200), (205, 206, 202, 201), (206, 207, 203, 202), (207, 204, 200, 203), (208, 209, 205, 204), (209, 210, 206, 205), (210, 211, 207, 206), (211, 208, 204, 207), (212, 213, 209, 208), (213, 214, 210, 209), (214, 215, 211, 210), (215, 212, 208, 211), (52, 53, 213, 212), (53, 54, 214, 213), (54, 55, 215, 214), (55, 52, 212, 215), (91, 86, 134, 135), (74, 184, 185, 75)])
me_icosphere_004.polygons.foreach_set('material_index', [0, 0, 0, 0, 0, 0, 0, 0, 0, 0, 0, 0, 0, 0, 0, 0, 0, 0, 0, 0, 0, 0, 0, 0, 0, 0, 0, 0, 0, 0, 0, 0, 0, 0, 0, 0, 0, 0, 0, 0, 0, 0, 0, 0, 0, 0, 0, 0, 0, 0, 0, 0, 0, 0, 0, 0, 0, 0, 0, 0, 1, 1, 1, 1, 1, 1, 1, 1, 1, 1, 1, 1, 1, 1, 1, 1, 1, 1, 1, 1, 1, 1, 1, 1, 1, 1, 1, 1, 1, 1, 1, 1, 1, 1, 1, 1, 1, 1, 1, 1, 1, 1, 1, 1, 1, 1, 1, 1, 1, 1, 1, 1, 1, 1, 1, 1, 1, 1, 1, 1, 1, 1, 1, 1, 1, 1, 1, 1, 1, 1, 1, 1, 1, 1, 1, 1, 1, 1, 1, 1, 1, 1, 1, 1, 1, 1, 1, 1, 1, 1, 1, 1, 1, 1, 1, 1, 1, 1, 1, 1, 1, 1, 1, 1, 1, 1, 1, 1, 1, 1, 1, 1, 1, 1, 1, 1, 1, 1, 1, 1, 1, 1, 1, 1, 1, 1, 1, 1, 1, 1, 1, 1, 1, 1, 1, 1, 1, 1, 1, 1, 1, 1, 1, 1, 1, 1, 1, 1, 1, 1, 1, 1, 1, 1, 1, 1, 1, 1, 1, 1, 1, 1, 1, 1, 1, 1, 1, 1, 1, 1, 1, 1, 1, 1, 1, 1, 1, 1, 1, 1, 1, 1, 1, 1])
me_icosphere_004.materials.append(mat_leaf)
me_icosphere_004.materials.append(mat_trunk_001)
me_icosphere_004.use_remesh_preserve_volume = False
me_icosphere_004.use_remesh_preserve_attributes = False
me_icosphere_004.use_mirror_vertex_groups = False
me_icosphere_004.update()
me_cube = bpy.data.meshes.new('Cube')
me_cube.from_pydata([(1.0, 1.0, -1.0), (1.0, -1.0, -1.0), (-1.0, -1.0, -1.0), (-1.0, 1.0, -1.0), (9.623, -13.32, 4.993), (1.467, -1.427, 2.912), (2.369, -1.526, 2.912), (2.468, -0.6239, 2.912), (-0.5961, 0.8511, 1.047), (2.683, -0.7159, 3.027), (-0.08736, -0.3424, 1.047), (2.521, -1.625, 3.027), (-1.281, -0.8511, 1.047), (1.612, -1.463, 3.027), (-1.79, 0.3424, 1.047), (1.774, -0.5533, 3.027), (1.566, -0.5254, 2.912), (3.541, 4.91, 3.142), (1.857, 5.081, 3.158), (3.944, 4.395, 3.328), (2.246, 4.677, 3.354), (3.824, 8.57, 4.887), (2.894, 8.628, 4.906), (4.046, 8.08, 4.938), (3.109, 8.175, 4.969), (3.701, 9.206, 6.307), (-6.338, -2.59, 4.248), (-6.533, -1.27, 4.112), (-6.75, -2.508, 4.105), (-6.081, -1.371, 4.25), (-9.072, -3.024, 5.37), (-5.049, -1.178, 4.092), (-5.502, -1.083, 3.938), (-5.682, -2.402, 3.932), (-5.197, -2.449, 4.09), (-2.866, -5.712, 4.778), (-3.48, -5.344, 4.744), (-2.264, -5.382, 4.72), (-2.013, -5.81, 4.68), (-4.02, -6.339, 6.665), (12.06, -2.268, 5.481), (16.36, -8.478, 5.216), (8.683, -7.606, 4.201), (3.438, -2.281, 5.493), (7.666, -2.964, 7.01), (15.98, -7.64, 6.971), (5.41, -13.4, 4.513), (1.833, -7.824, 5.199), (2.096, -5.883, 7.016), (7.034, -9.8, 7.895), (11.45, -14.54, 6.196), (2.362, -14.44, 6.212), (3.946, 10.19, 5.641), (8.199, 7.952, 5.938), (1.609, 5.534, 5.903), (-1.176, 9.426, 6.224), (2.16, 13.36, 6.498), (8.282, 12.53, 6.443), (2.174, 4.562, 6.657), (-1.467, 6.505, 6.99), (-0.4029, 11.92, 7.198), (4.691, 12.83, 7.47), (7.621, 8.326, 7.096), (2.654, 7.678, 7.636), (-8.563, -2.242, 5.238), (-0.1648, -1.041, 6.038), (-7.601, -9.328, 6.274), (-16.77, -6.948, 6.359), (-15.3, 2.725, 6.357), (-4.738, 7.066, 6.363), (-7.632, -10.3, 7.724), (-15.58, -10.04, 8.071), (-18.97, -0.3702, 7.768), (-12.0, 6.341, 8.135), (-2.853, 1.434, 8.032), (-10.86, -3.047, 9.065), (-2.744, -3.878, 6.114), (1.797, -4.235, 6.535), (-1.426, -7.709, 6.184), (-6.471, -6.55, 6.408), (-6.412, -2.737, 6.855), (-1.118, -0.7587, 7.059), (-2.218, -9.557, 6.876), (-6.369, -9.894, 7.046), (-8.254, -5.448, 7.356), (-4.759, -2.719, 7.835), (-0.173, -4.866, 7.561), (-4.187, -7.863, 7.825), (4.421, 2.708, 3.646), (11.35, 3.263, 4.586), (0.6142, 1.483, 5.377), (-3.921, 6.109, 4.273), (1.513, 10.45, 3.126), (11.48, 9.558, 3.37), (1.536, 5.894, 6.186), (-4.395, 9.355, 5.745), (-2.661, 14.2, 4.056), (5.634, 16.6, 3.924), (10.4, 11.22, 5.2), (2.316, 14.41, 5.763), (6.924, -23.29, 6.923), (2.93, -22.29, 8.369), (-0.8601, -25.52, 6.73), (-3.772, -18.08, 5.683), (5.764, -17.94, 6.218), (7.939, -15.34, 8.728), (-3.631, -20.47, 7.577), (-5.857, -14.81, 6.386), (2.36, -12.37, 5.875), (6.599, -9.233, 7.499), (3.064, -12.84, 9.402), (-1.767, -11.33, 7.745), (1.574, -14.98, 3.625), (2.6, -19.68, 3.922), (-3.491, -16.19, 3.887), (-2.303, -11.55, 4.208), (2.853, -11.58, 4.482), (6.158, -16.79, 4.427), (-3.871, -17.24, 4.641), (-4.726, -13.21, 4.974), (0.1067, -10.54, 5.182), (4.079, -13.85, 5.454), (2.515, -18.99, 5.08), (-1.177, -15.61, 5.62)], [], [(0, 1, 2, 3), (16, 15, 20, 18), (20, 19, 23, 24), (15, 9, 19, 20), (12, 5, 16, 14), (8, 0, 3, 14), (10, 6, 5, 12), (7, 8, 14, 16), (2, 12, 14, 3), (34, 31, 29, 26), (1, 10, 12, 2), (6, 11, 13, 5), (0, 8, 10, 1), (7, 9, 11, 6), (8, 7, 6, 10), (9, 4, 11), (11, 4, 13), (13, 4, 15), (4, 9, 15), (9, 7, 17, 19), (7, 16, 18, 17), (34, 26, 36, 37), (18, 20, 24, 22), (19, 17, 21, 23), (17, 18, 22, 21), (32, 33, 28, 27), (28, 33, 38, 35), (31, 32, 27, 29), (13, 15, 31, 34), (24, 23, 25), (22, 24, 25), (23, 21, 25), (21, 22, 25), (16, 5, 33, 32), (5, 13, 34, 33), (15, 16, 32, 31), (28, 26, 30), (27, 28, 30), (29, 27, 30), (26, 29, 30), (33, 34, 37, 38), (26, 28, 35, 36), (35, 38, 39), (37, 36, 39), (38, 37, 39), (36, 35, 39), (40, 41, 42), (41, 40, 45), (40, 42, 43), (40, 43, 44), (40, 44, 45), (41, 45, 50), (42, 41, 46), (43, 42, 47), (44, 43, 48), (45, 44, 49), (41, 50, 46), (42, 46, 47), (43, 47, 48), (44, 48, 49), (45, 49, 50), (46, 50, 51), (47, 46, 51), (48, 47, 51), (49, 48, 51), (50, 49, 51), (52, 53, 54), (53, 52, 57), (52, 54, 55), (52, 55, 56), (52, 56, 57), (53, 57, 62), (54, 53, 58), (55, 54, 59), (56, 55, 60), (57, 56, 61), (53, 62, 58), (54, 58, 59), (55, 59, 60), (56, 60, 61), (57, 61, 62), (58, 62, 63), (59, 58, 63), (60, 59, 63), (61, 60, 63), (62, 61, 63), (64, 65, 66), (65, 64, 69), (64, 66, 67), (64, 67, 68), (64, 68, 69), (65, 69, 74), (66, 65, 70), (67, 66, 71), (68, 67, 72), (69, 68, 73), (65, 74, 70), (66, 70, 71), (67, 71, 72), (68, 72, 73), (69, 73, 74), (70, 74, 75), (71, 70, 75), (72, 71, 75), (73, 72, 75), (74, 73, 75), (76, 77, 78), (77, 76, 81), (76, 78, 79), (76, 79, 80), (76, 80, 81), (77, 81, 86), (78, 77, 82), (79, 78, 83), (80, 79, 84), (81, 80, 85), (77, 86, 82), (78, 82, 83), (79, 83, 84), (80, 84, 85), (81, 85, 86), (82, 86, 87), (83, 82, 87), (84, 83, 87), (85, 84, 87), (86, 85, 87), (88, 89, 90), (89, 88, 93), (88, 90, 91), (88, 91, 92), (88, 92, 93), (89, 93, 98), (90, 89, 94), (91, 90, 95), (92, 91, 96), (93, 92, 97), (89, 98, 94), (90, 94, 95), (91, 95, 96), (92, 96, 97), (93, 97, 98), (94, 98, 99), (95, 94, 99), (96, 95, 99), (97, 96, 99), (98, 97, 99), (100, 101, 102), (101, 100, 105), (100, 102, 103), (100, 103, 104), (100, 104, 105), (101, 105, 110), (102, 101, 106), (103, 102, 107), (104, 103, 108), (105, 104, 109), (101, 110, 106), (102, 106, 107), (103, 107, 108), (104, 108, 109), (105, 109, 110), (106, 110, 111), (107, 106, 111), (108, 107, 111), (109, 108, 111), (110, 109, 111), (112, 113, 114), (113, 112, 117), (112, 114, 115), (112, 115, 116), (112, 116, 117), (113, 117, 122), (114, 113, 118), (115, 114, 119), (116, 115, 120), (117, 116, 121), (113, 122, 118), (114, 118, 119), (115, 119, 120), (116, 120, 121), (117, 121, 122), (118, 122, 123), (119, 118, 123), (120, 119, 123), (121, 120, 123), (122, 121, 123)])
me_cube.polygons.foreach_set('material_index', [0, 0, 0, 0, 0, 0, 0, 0, 0, 0, 0, 0, 0, 0, 0, 0, 0, 0, 0, 0, 0, 0, 0, 0, 0, 0, 0, 0, 0, 0, 0, 0, 0, 0, 0, 0, 0, 0, 0, 0, 0, 0, 0, 0, 0, 0, 1, 1, 1, 1, 1, 1, 1, 1, 1, 1, 1, 1, 1, 1, 1, 1, 1, 1, 1, 1, 1, 1, 1, 1, 1, 1, 1, 1, 1, 1, 1, 1, 1, 1, 1, 1, 1, 1, 1, 1, 1, 1, 1, 1, 1, 1, 1, 1, 1, 1, 1, 1, 1, 1, 1, 1, 1, 1, 1, 1, 1, 1, 1, 1, 1, 1, 1, 1, 1, 1, 1, 1, 1, 1, 1, 1, 1, 1, 1, 1, 1, 1, 1, 1, 1, 1, 1, 1, 1, 1, 1, 1, 1, 1, 1, 1, 1, 1, 1, 1, 1, 1, 1, 1, 1, 1, 1, 1, 1, 1, 1, 1, 1, 1, 1, 1, 1, 1, 1, 1, 1, 1, 1, 1, 1, 1, 1, 1, 1, 1, 1, 1, 1, 1, 1, 1, 1, 1, 1, 1])
me_cube.materials.append(mat_trunk)
me_cube.materials.append(mat_material)
me_cube.use_remesh_preserve_volume = False
me_cube.use_remesh_preserve_attributes = False
me_cube.use_mirror_vertex_groups = False
me_cube.update()

# ---- objects
ob_icosphere = bpy.data.objects.new('Icosphere', me_icosphere_006)
ob_tree4 = bpy.data.objects.new('tree4', me_plane_003)
ob_tree3 = bpy.data.objects.new('tree3', me_plane_002)
ob_basic_tree = bpy.data.objects.new('basic_tree', me_plane)
ob_tree2 = bpy.data.objects.new('tree2', me_icosphere_004)
ob_tree1 = bpy.data.objects.new('tree1', me_cube)
ob_camera = bpy.data.objects.new('Camera', cam_camera)

# ---- transforms, parenting, visibility, modifiers, constraints
ob_icosphere.location = (0.4761, 0.2401, 6.884)
ob_icosphere.scale = (2.863, 2.863, 2.863)
ob_icosphere.lineart.crease_threshold = 0.0
ob_tree4.location = (0.0, 0.0, 0.0)
ob_tree4.lineart.crease_threshold = 0.0
_m = ob_tree4.modifiers.new('Skin', 'SKIN')
ob_tree3.location = (0.0, 0.0, 0.0)
ob_tree3.hide_viewport = True
ob_tree3.lineart.crease_threshold = 0.0
ob_basic_tree.location = (0.0, 0.0, 0.0)
ob_basic_tree.hide_viewport = True
ob_basic_tree.lineart.crease_threshold = 0.0
_m = ob_basic_tree.modifiers.new('Skin', 'SKIN')
ob_tree2.location = (3.35, 0.4086, 6.589)
ob_tree2.rotation_euler = (0.0, 0.7173, 0.0)
ob_tree2.scale = (1.139, 1.139, 1.139)
ob_tree2.hide_viewport = True
ob_tree2.lineart.crease_threshold = 0.0
ob_tree1.location = (0.0, 0.0, 0.6204)
ob_tree1.rotation_euler = (0.0, 0.0, 6.122)
ob_tree1.scale = (0.1393, 0.1393, 0.6204)
ob_tree1.lock_rotations_4d = False
ob_tree1.empty_display_type = 'ARROWS'
ob_tree1.hide_viewport = True
ob_tree1.lineart.crease_threshold = 0.0
ob_camera.location = (8.384, -5.549, 0.1657)
ob_camera.rotation_euler = (1.928, 0.01043, 7.311)
ob_camera.lock_rotations_4d = False
ob_camera.empty_display_type = 'ARROWS'
ob_camera.color = (0.0, 0.0, 0.0, 0.0)
ob_camera.display_type = 'WIRE'
ob_camera.lineart.crease_threshold = 0.0

# ---- collection membership
col_collection_1.objects.link(ob_icosphere)
col_collection_1.objects.link(ob_tree4)
col_collection_1.objects.link(ob_tree3)
col_collection_1.objects.link(ob_basic_tree)
col_collection_1.objects.link(ob_tree2)
col_collection_1.objects.link(ob_tree1)
col_collection_1.objects.link(ob_camera)

# ---- scene / render settings (as saved in the file)
scene.camera = ob_camera
scene.frame_start = 1; scene.frame_end = 40; scene.frame_set(39)
scene.render.engine = 'BLENDER_EEVEE_NEXT'
scene.render.resolution_x = 800
scene.render.resolution_y = 700
scene.render.dither_intensity = 0.0
scene.render.film_transparent = True
scene.cycles.use_denoising = False
scene.cycles.samples = 10
scene.cycles.sampling_pattern = 'TABULATED_SOBOL'
scene.cycles.light_sampling_threshold = 0.0
scene.cycles.use_adaptive_sampling = False
scene.cycles.use_light_tree = False
scene.cycles.blur_glossy = 0.0
scene.cycles.pixel_filter_type = 'GAUSSIAN'
scene.cycles.sample_clamp_indirect = 0.0
scene.view_settings.view_transform = 'Standard'
bpy.context.view_layer.update()

# ---- added for rendering (the .blend has no usable light): sun
light_auto_sun = bpy.data.lights.new('AutoSun', 'SUN')
light_auto_sun.energy = 3.0
light_auto_sun.angle = 0.0523599
ob_auto_sun = bpy.data.objects.new('AutoSun', light_auto_sun)
scene.collection.objects.link(ob_auto_sun)
ob_auto_sun.rotation_euler = (0.872665, 0.174533, 0.523599)
bpy.context.view_layer.update()

